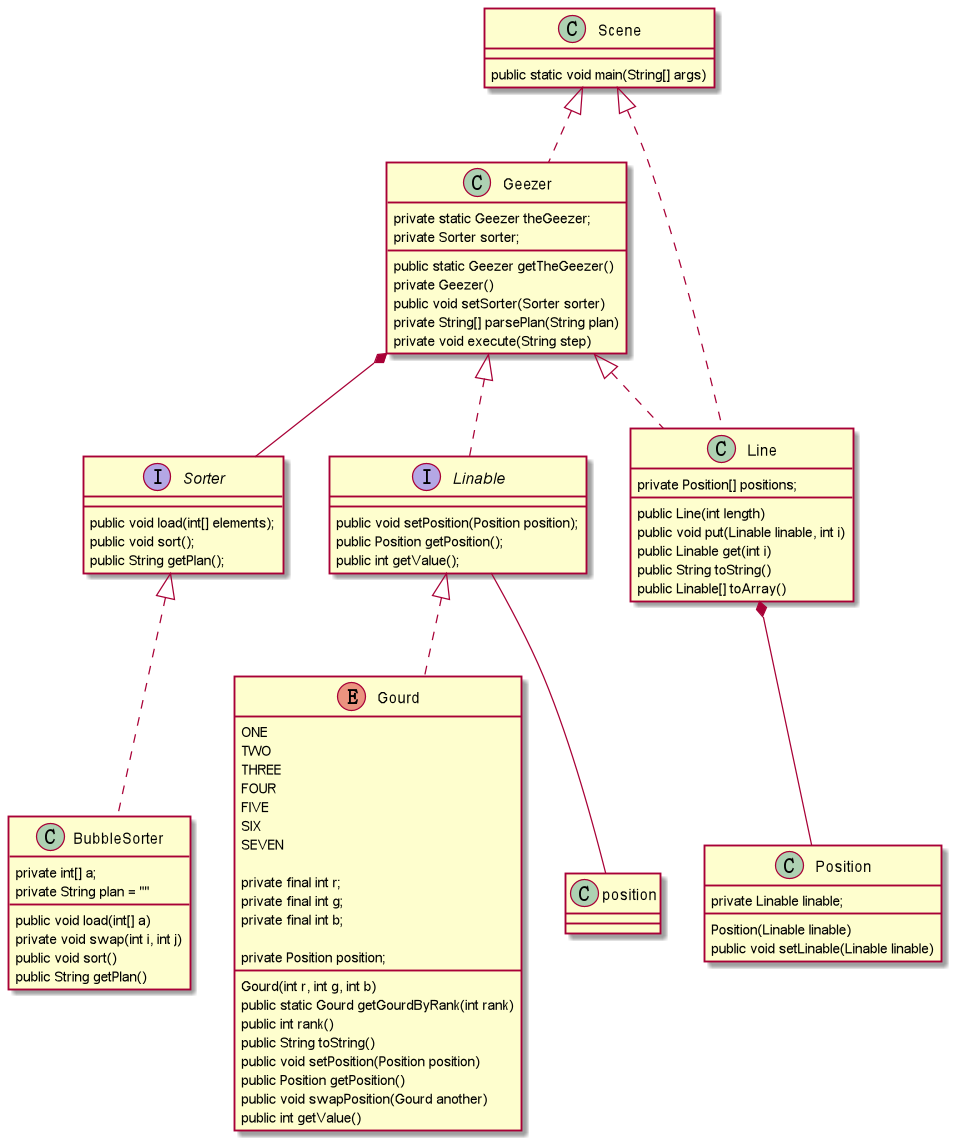

The diagram above was rendered by PlantUML. Its source (embedded in the PNG):
@startuml
'https://plantuml.com/class-diagram

interface Sorter
class BubbleSorter
interface Linable
enum Gourd
class Scene
class Geezer
class Line
class Position

Line *-- Position
Sorter <|.. BubbleSorter
Geezer *-- Sorter
Scene <|.. Geezer
Scene <|.. Line
Linable -- position
Geezer <|.. Line
Geezer <|.. Linable
Linable<|.. Gourd
class Line{
    public Line(int length)
    private Position[] positions;
    public void put(Linable linable, int i)
    public Linable get(int i)
    public String toString()
    public Linable[] toArray()
}

class Position {
    private Linable linable;
    Position(Linable linable)
    public void setLinable(Linable linable)

}
interface Sorter{
    public void load(int[] elements);
    public void sort();
    public String getPlan();
}
class BubbleSorter{
    private int[] a;
    public void load(int[] a)
    private void swap(int i, int j)
    private String plan = ""
    public void sort()
    public String getPlan()
}
interface Linable{
    public void setPosition(Position position);
    public Position getPosition();
    public int getValue();
}
enum Gourd{
    ONE
    TWO
    THREE
    FOUR
    FIVE
    SIX
    SEVEN

    private final int r;
    private final int g;
    private final int b;

    private Position position;

    Gourd(int r, int g, int b)
    public static Gourd getGourdByRank(int rank)
    public int rank()
    public String toString()
    public void setPosition(Position position)
    public Position getPosition()
    public void swapPosition(Gourd another)
    public int getValue()
}

class Geezer{
    private static Geezer theGeezer;
    public static Geezer getTheGeezer()
    private Geezer()
    private Sorter sorter;
    public void setSorter(Sorter sorter)
    private String[] parsePlan(String plan)
    private void execute(String step)
}
class Scene{
    public static void main(String[] args)
}



@enduml